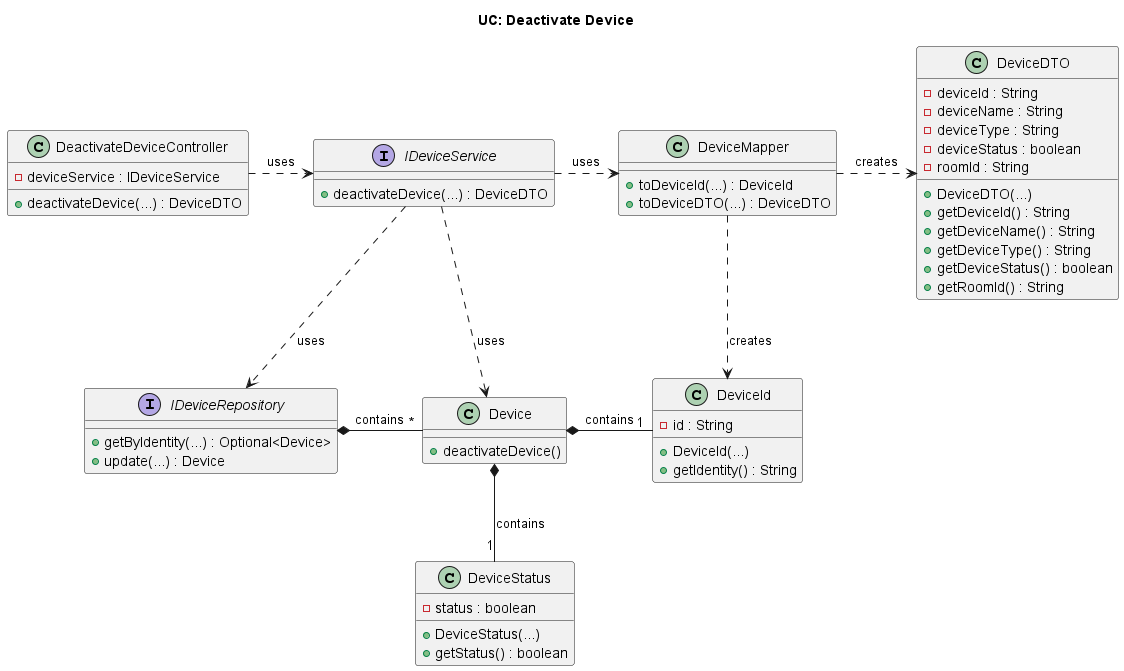

The diagram above was rendered by PlantUML. Its source (embedded in the PNG):
@startuml

title UC: Deactivate Device

/'
As a Power User [or Administrator], I want to deactivate a device, so that it is no
longer used. Nevertheless, it should be possible to access its configuration and
activity log.
'/

class DeactivateDeviceController {
    - deviceService : IDeviceService
    + deactivateDevice(...) : DeviceDTO
}

interface IDeviceService {
    + deactivateDevice(...) : DeviceDTO
}

class DeviceMapper {
    + toDeviceId(...) : DeviceId
    + toDeviceDTO(...) : DeviceDTO
}

interface IDeviceRepository {
    + getByIdentity(...) : Optional<Device>
    + update(...) : Device
}

class DeviceDTO {
    - deviceId : String
    - deviceName : String
    - deviceType : String
    - deviceStatus : boolean
    - roomId : String
    + DeviceDTO(...)
    + getDeviceId() : String
    + getDeviceName() : String
    + getDeviceType() : String
    + getDeviceStatus() : boolean
    + getRoomId() : String
}

class DeviceId {
    - id : String
    + DeviceId(...)
    + getIdentity() : String
}

class Device {
    + deactivateDevice()
}
class DeviceStatus {
    - status : boolean
    + DeviceStatus(...)
    + getStatus() : boolean
}

DeactivateDeviceController .> IDeviceService : uses

IDeviceService  .>  DeviceMapper : uses
IDeviceService  ..>  IDeviceRepository : uses
IDeviceService  ..>  Device : uses

DeviceMapper  .>  DeviceDTO : creates
DeviceMapper  ..>  DeviceId : creates

IDeviceRepository  *- "*" Device : contains

Device  *-r- "1" DeviceId : contains
Device  *-- "1" DeviceStatus : contains

@enduml